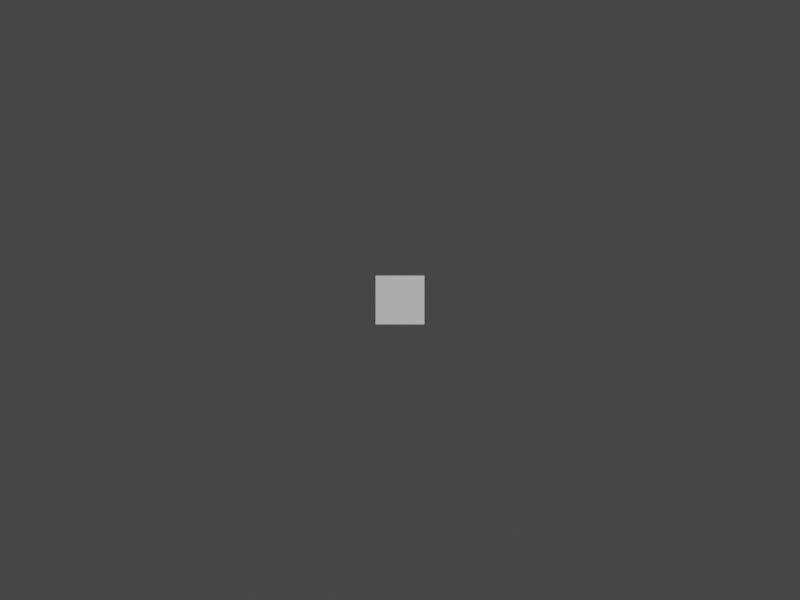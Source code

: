 # Source: cubeSpiral.blend  (saved by Blender 3.6.13; exported with 4.5.12 LTS)
import bpy
from mathutils import Matrix  # noqa: F401  (used for matrix-valued properties, if any)

bpy.ops.wm.read_factory_settings(use_empty=True)
scene = bpy.context.scene
scene.name = 'Scene'

# ---- collections
col_collection = bpy.data.collections.new('Collection'); scene.collection.children.link(col_collection)

# ---- world
world_world = bpy.data.worlds.new('World'); scene.world = world_world
world_world.use_nodes = True; world_world.node_tree.nodes.clear()
_N = world_world.node_tree.nodes; _L = world_world.node_tree.links
n0 = _N.new('ShaderNodeOutputWorld'); n0.name = 'World Output'; n0.location = (300, 300)
n1 = _N.new('ShaderNodeBackground'); n1.name = 'Background'; n1.location = (10, 300)
n1.inputs[0].default_value = (0.05088, 0.05088, 0.05088, 1.0)
_L.new(n1.outputs[0], n0.inputs[0])
n0.is_active_output = True
world_world.color = (0.05088, 0.05088, 0.05088)
world_world.use_sun_shadow = False
world_world.sun_shadow_jitter_overblur = 0.0

# ---- cameras
cam_camera = bpy.data.cameras.new('Camera')
cam_camera.clip_end = 100.0
cam_camera.ortho_scale = 7.314

# ---- lights
light_light = bpy.data.lights.new('Light', 'SUN')
light_light.transmission_factor = 0.0
light_light.angle = 0.1993
light_light.energy = 2.0
light_light.shadow_soft_size = 0.1
light_light.shadow_cascade_max_distance = 1000.0

# ---- meshes
me_cube = bpy.data.meshes.new('Cube')
me_cube.from_pydata([(-1.0, -1.0, -1.0), (-1.0, -1.0, 1.0), (-1.0, 1.0, -1.0), (-1.0, 1.0, 1.0), (1.0, -1.0, -1.0), (1.0, -1.0, 1.0), (1.0, 1.0, -1.0), (1.0, 1.0, 1.0)], [], [(0, 1, 3, 2), (2, 3, 7, 6), (6, 7, 5, 4), (4, 5, 1, 0), (2, 6, 4, 0), (7, 3, 1, 5)])
_uv = me_cube.uv_layers.new(name='UVMap')
_uv.uv.foreach_set('vector', [0.375, 0.0, 0.625, 0.0, 0.625, 0.25, 0.375, 0.25, 0.375, 0.25, 0.625, 0.25, 0.625, 0.5, 0.375, 0.5, 0.375, 0.5, 0.625, 0.5, 0.625, 0.75, 0.375, 0.75, 0.375, 0.75, 0.625, 0.75, 0.625, 1.0, 0.375, 1.0, 0.125, 0.5, 0.375, 0.5, 0.375, 0.75, 0.125, 0.75, 0.625, 0.5, 0.875, 0.5, 0.875, 0.75, 0.625, 0.75])
me_cube.update()

# ---- objects
ob_light = bpy.data.objects.new('Light', light_light)
ob_camera = bpy.data.objects.new('Camera', cam_camera)
ob_cube = bpy.data.objects.new('Cube', me_cube)

# ---- transforms, parenting, visibility, modifiers, constraints
ob_light.location = (3.095, -1.759, 5.904)
ob_light.rotation_euler = (0.6503, 0.05522, 1.485)
ob_light.lock_rotations_4d = False
ob_light.empty_display_type = 'ARROWS'
ob_light.color = (0.0, 0.0, 0.0, 0.0)
ob_light.lineart.crease_threshold = 0.0
ob_camera.location = (0.0, 0.0, 14.0)
ob_camera.lock_rotations_4d = False
ob_camera.empty_display_type = 'ARROWS'
ob_camera.color = (0.0, 0.0, 0.0, 0.0)
ob_camera.display_type = 'WIRE'
ob_camera.lineart.crease_threshold = 0.0
ob_cube.location = (0.0, 0.0, 0.0)
ob_cube.scale = (0.3, 0.3, 0.3)

# ---- collection membership
col_collection.objects.link(ob_light)
col_collection.objects.link(ob_camera)
col_collection.objects.link(ob_cube)

# ---- scene / render settings (as saved in the file)
scene.camera = ob_camera
scene.frame_start = 1; scene.frame_end = 250; scene.frame_set(1)
scene.render.engine = 'BLENDER_EEVEE_NEXT'
scene.render.resolution_x = 800
scene.render.resolution_y = 600
scene.cycles.sampling_pattern = 'TABULATED_SOBOL'
scene.view_settings.view_transform = 'Filmic'
bpy.context.view_layer.update()
